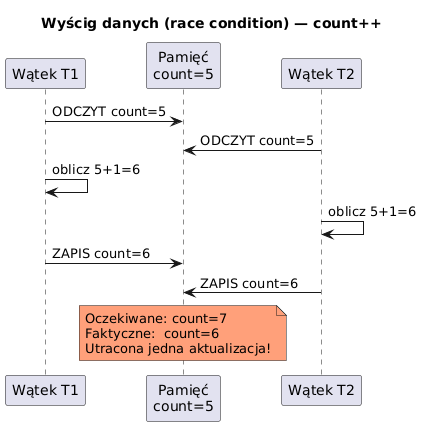

The diagram above was rendered by PlantUML. Its source (embedded in the PNG):
@startuml race_condition
skinparam shadowing false
skinparam defaultFontName "DejaVu Sans"
title Wyścig danych (race condition) — count++

participant "Wątek T1" as T1
participant "Pamięć\ncount=5" as MEM
participant "Wątek T2" as T2

T1 -> MEM : ODCZYT count=5
T2 -> MEM : ODCZYT count=5
T1 -> T1  : oblicz 5+1=6
T2 -> T2  : oblicz 5+1=6
T1 -> MEM : ZAPIS count=6
T2 -> MEM : ZAPIS count=6

note over MEM #LightSalmon
  Oczekiwane: count=7
  Faktyczne:  count=6
  Utracona jedna aktualizacja!
end note

@enduml